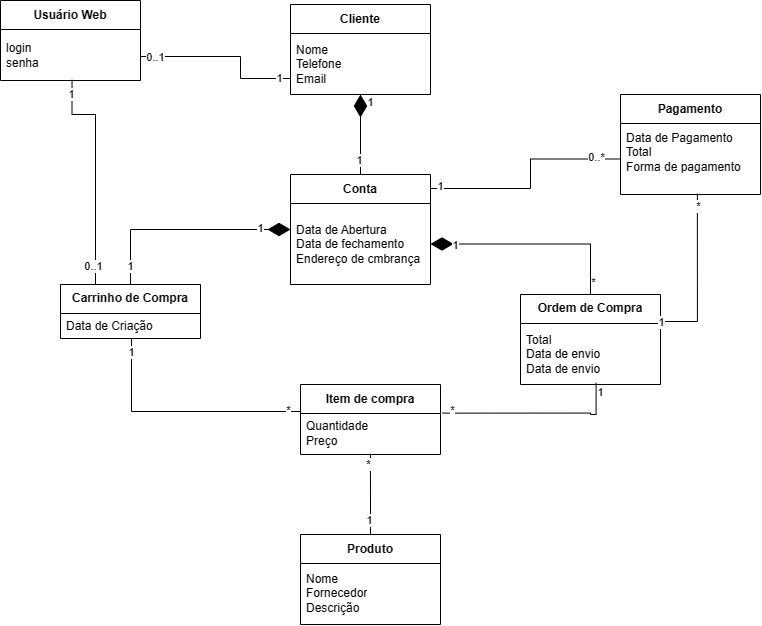

The diagram above was exported from draw.io. Its source (the exported page's mxGraphModel, read from the mxfile embedded in the PNG):
<mxGraphModel dx="718" dy="393" grid="1" gridSize="10" guides="1" tooltips="1" connect="1" arrows="1" fold="1" page="1" pageScale="1" pageWidth="827" pageHeight="1169" math="0" shadow="0">
  <root>
    <mxCell id="0" />
    <mxCell id="1" parent="0" />
    <mxCell id="2" value="" style="endArrow=none;startArrow=diamondThin;endFill=0;startFill=1;html=1;verticalAlign=bottom;labelBackgroundColor=none;strokeWidth=1;startSize=20;endSize=20;rounded=0;fontSize=16;fontStyle=1;entryX=0.5;entryY=0;entryDx=0;entryDy=0;" edge="1" source="6" target="9" parent="1">
      <mxGeometry width="160" relative="1" as="geometry">
        <mxPoint x="185" y="-143.32" as="sourcePoint" />
        <mxPoint x="115" y="157.30999999999995" as="targetPoint" />
      </mxGeometry>
    </mxCell>
    <mxCell id="3" value="1" style="edgeLabel;html=1;align=center;verticalAlign=middle;resizable=0;points=[];" vertex="1" connectable="0" parent="2">
      <mxGeometry x="-0.6627" y="2" relative="1" as="geometry">
        <mxPoint x="8" y="-6" as="offset" />
      </mxGeometry>
    </mxCell>
    <mxCell id="4" value="1" style="edgeLabel;html=1;align=center;verticalAlign=middle;resizable=0;points=[];" vertex="1" connectable="0" parent="2">
      <mxGeometry x="0.6522" y="-1" relative="1" as="geometry">
        <mxPoint as="offset" />
      </mxGeometry>
    </mxCell>
    <mxCell id="5" value="Cliente" style="swimlane;fontStyle=1;align=center;verticalAlign=middle;childLayout=stackLayout;horizontal=1;startSize=29;horizontalStack=0;resizeParent=1;resizeParentMax=0;resizeLast=0;collapsible=0;marginBottom=0;html=1;whiteSpace=wrap;" vertex="1" parent="1">
      <mxGeometry x="310" y="130" width="140" height="90" as="geometry" />
    </mxCell>
    <mxCell id="6" value="Nome&lt;div&gt;Telefone&lt;/div&gt;&lt;div&gt;Email&lt;/div&gt;" style="text;html=1;strokeColor=none;fillColor=none;align=left;verticalAlign=middle;spacingLeft=4;spacingRight=4;overflow=hidden;rotatable=0;points=[[0,0.5],[1,0.5]];portConstraint=eastwest;whiteSpace=wrap;" vertex="1" parent="5">
      <mxGeometry y="29" width="140" height="61" as="geometry" />
    </mxCell>
    <mxCell id="7" value="Usuário Web" style="swimlane;fontStyle=1;align=center;verticalAlign=middle;childLayout=stackLayout;horizontal=1;startSize=29;horizontalStack=0;resizeParent=1;resizeParentMax=0;resizeLast=0;collapsible=0;marginBottom=0;html=1;whiteSpace=wrap;" vertex="1" parent="1">
      <mxGeometry x="20" y="126" width="140" height="80" as="geometry" />
    </mxCell>
    <mxCell id="8" value="login&lt;div&gt;senha&lt;/div&gt;" style="text;html=1;strokeColor=none;fillColor=none;align=left;verticalAlign=middle;spacingLeft=4;spacingRight=4;overflow=hidden;rotatable=0;points=[[0,0.5],[1,0.5]];portConstraint=eastwest;whiteSpace=wrap;" vertex="1" parent="7">
      <mxGeometry y="29" width="140" height="51" as="geometry" />
    </mxCell>
    <mxCell id="9" value="Conta" style="swimlane;fontStyle=1;align=center;verticalAlign=middle;childLayout=stackLayout;horizontal=1;startSize=29;horizontalStack=0;resizeParent=1;resizeParentMax=0;resizeLast=0;collapsible=0;marginBottom=0;html=1;whiteSpace=wrap;" vertex="1" parent="1">
      <mxGeometry x="310" y="300" width="140" height="110" as="geometry" />
    </mxCell>
    <mxCell id="10" value="Data de Abertura&lt;div&gt;Data de fechamento&lt;/div&gt;&lt;div&gt;Endereço de cmbrança&lt;/div&gt;" style="text;html=1;strokeColor=none;fillColor=none;align=left;verticalAlign=middle;spacingLeft=4;spacingRight=4;overflow=hidden;rotatable=0;points=[[0,0.5],[1,0.5]];portConstraint=eastwest;whiteSpace=wrap;" vertex="1" parent="9">
      <mxGeometry y="29" width="140" height="81" as="geometry" />
    </mxCell>
    <mxCell id="11" value="Pagamento" style="swimlane;fontStyle=1;align=center;verticalAlign=middle;childLayout=stackLayout;horizontal=1;startSize=29;horizontalStack=0;resizeParent=1;resizeParentMax=0;resizeLast=0;collapsible=0;marginBottom=0;html=1;whiteSpace=wrap;" vertex="1" parent="1">
      <mxGeometry x="640" y="220" width="140" height="100" as="geometry" />
    </mxCell>
    <mxCell id="12" value="Data de Pagamento&lt;div&gt;&lt;div&gt;Total&lt;/div&gt;&lt;div&gt;Forma de pagamento&lt;/div&gt;&lt;div&gt;&lt;br&gt;&lt;/div&gt;&lt;/div&gt;" style="text;html=1;strokeColor=none;fillColor=none;align=left;verticalAlign=middle;spacingLeft=4;spacingRight=4;overflow=hidden;rotatable=0;points=[[0,0.5],[1,0.5]];portConstraint=eastwest;whiteSpace=wrap;" vertex="1" parent="11">
      <mxGeometry y="29" width="140" height="71" as="geometry" />
    </mxCell>
    <mxCell id="13" value="Ordem de Compra" style="swimlane;fontStyle=1;align=center;verticalAlign=middle;childLayout=stackLayout;horizontal=1;startSize=29;horizontalStack=0;resizeParent=1;resizeParentMax=0;resizeLast=0;collapsible=0;marginBottom=0;html=1;whiteSpace=wrap;" vertex="1" parent="1">
      <mxGeometry x="540" y="420" width="140" height="90" as="geometry" />
    </mxCell>
    <mxCell id="14" value="Total&lt;div&gt;Data de envio&lt;/div&gt;&lt;div&gt;Data de envio&lt;/div&gt;" style="text;html=1;strokeColor=none;fillColor=none;align=left;verticalAlign=middle;spacingLeft=4;spacingRight=4;overflow=hidden;rotatable=0;points=[[0,0.5],[1,0.5]];portConstraint=eastwest;whiteSpace=wrap;" vertex="1" parent="13">
      <mxGeometry y="29" width="140" height="61" as="geometry" />
    </mxCell>
    <mxCell id="15" value="Carrinho de Compra" style="swimlane;fontStyle=1;align=center;verticalAlign=middle;childLayout=stackLayout;horizontal=1;startSize=29;horizontalStack=0;resizeParent=1;resizeParentMax=0;resizeLast=0;collapsible=0;marginBottom=0;html=1;whiteSpace=wrap;" vertex="1" parent="1">
      <mxGeometry x="80" y="410" width="140" height="54" as="geometry" />
    </mxCell>
    <mxCell id="16" value="Data de Criação" style="text;html=1;strokeColor=none;fillColor=none;align=left;verticalAlign=middle;spacingLeft=4;spacingRight=4;overflow=hidden;rotatable=0;points=[[0,0.5],[1,0.5]];portConstraint=eastwest;whiteSpace=wrap;" vertex="1" parent="15">
      <mxGeometry y="29" width="140" height="25" as="geometry" />
    </mxCell>
    <mxCell id="17" value="Item de compra" style="swimlane;fontStyle=1;align=center;verticalAlign=middle;childLayout=stackLayout;horizontal=1;startSize=29;horizontalStack=0;resizeParent=1;resizeParentMax=0;resizeLast=0;collapsible=0;marginBottom=0;html=1;whiteSpace=wrap;" vertex="1" parent="1">
      <mxGeometry x="320" y="510" width="140" height="70" as="geometry" />
    </mxCell>
    <mxCell id="18" value="Quantidade&lt;div&gt;Preço&lt;/div&gt;" style="text;html=1;strokeColor=none;fillColor=none;align=left;verticalAlign=middle;spacingLeft=4;spacingRight=4;overflow=hidden;rotatable=0;points=[[0,0.5],[1,0.5]];portConstraint=eastwest;whiteSpace=wrap;" vertex="1" parent="17">
      <mxGeometry y="29" width="140" height="41" as="geometry" />
    </mxCell>
    <mxCell id="19" value="Produto" style="swimlane;fontStyle=1;align=center;verticalAlign=middle;childLayout=stackLayout;horizontal=1;startSize=29;horizontalStack=0;resizeParent=1;resizeParentMax=0;resizeLast=0;collapsible=0;marginBottom=0;html=1;whiteSpace=wrap;" vertex="1" parent="1">
      <mxGeometry x="320" y="660" width="140" height="90" as="geometry" />
    </mxCell>
    <mxCell id="20" value="Nome&lt;div&gt;Fornecedor&lt;/div&gt;&lt;div style=&quot;&quot;&gt;Descrição&lt;/div&gt;" style="text;html=1;strokeColor=none;fillColor=none;align=left;verticalAlign=middle;spacingLeft=4;spacingRight=4;overflow=hidden;rotatable=0;points=[[0,0.5],[1,0.5]];portConstraint=eastwest;whiteSpace=wrap;" vertex="1" parent="19">
      <mxGeometry y="29" width="140" height="61" as="geometry" />
    </mxCell>
    <mxCell id="21" value="" style="endArrow=none;startArrow=diamondThin;endFill=0;startFill=1;html=1;verticalAlign=bottom;labelBackgroundColor=none;strokeWidth=1;startSize=20;endSize=20;rounded=0;fontSize=16;fontStyle=1;entryX=0.5;entryY=0;entryDx=0;entryDy=0;exitX=0;exitY=0.5;exitDx=0;exitDy=0;edgeStyle=orthogonalEdgeStyle;" edge="1" source="9" target="15" parent="1">
      <mxGeometry width="160" relative="1" as="geometry">
        <mxPoint x="390" y="204" as="sourcePoint" />
        <mxPoint x="390" y="310" as="targetPoint" />
      </mxGeometry>
    </mxCell>
    <mxCell id="22" value="1" style="edgeLabel;html=1;align=center;verticalAlign=middle;resizable=0;points=[];" vertex="1" connectable="0" parent="21">
      <mxGeometry x="0.8284" relative="1" as="geometry">
        <mxPoint as="offset" />
      </mxGeometry>
    </mxCell>
    <mxCell id="23" value="1" style="edgeLabel;html=1;align=center;verticalAlign=middle;resizable=0;points=[];" vertex="1" connectable="0" parent="21">
      <mxGeometry x="-0.7116" y="-1" relative="1" as="geometry">
        <mxPoint as="offset" />
      </mxGeometry>
    </mxCell>
    <mxCell id="24" value="" style="endArrow=none;startArrow=diamondThin;endFill=0;startFill=1;html=1;verticalAlign=bottom;labelBackgroundColor=none;strokeWidth=1;startSize=20;endSize=20;rounded=0;fontSize=16;fontStyle=1;entryX=0.5;entryY=0;entryDx=0;entryDy=0;exitX=1;exitY=0.5;exitDx=0;exitDy=0;edgeStyle=orthogonalEdgeStyle;" edge="1" source="10" target="13" parent="1">
      <mxGeometry width="160" relative="1" as="geometry">
        <mxPoint x="400" y="214" as="sourcePoint" />
        <mxPoint x="400" y="320" as="targetPoint" />
      </mxGeometry>
    </mxCell>
    <mxCell id="25" value="1" style="edgeLabel;html=1;align=center;verticalAlign=middle;resizable=0;points=[];" vertex="1" connectable="0" parent="24">
      <mxGeometry x="-0.7629" y="-1" relative="1" as="geometry">
        <mxPoint as="offset" />
      </mxGeometry>
    </mxCell>
    <mxCell id="26" value="*" style="edgeLabel;html=1;align=center;verticalAlign=middle;resizable=0;points=[];" vertex="1" connectable="0" parent="24">
      <mxGeometry x="0.8875" y="3" relative="1" as="geometry">
        <mxPoint as="offset" />
      </mxGeometry>
    </mxCell>
    <mxCell id="27" value="" style="endArrow=none;html=1;rounded=0;align=center;verticalAlign=top;endFill=0;labelBackgroundColor=none;fontSize=16;fontStyle=1;exitX=1.014;exitY=-0.009;exitDx=0;exitDy=0;exitPerimeter=0;entryX=0.54;entryY=0.972;entryDx=0;entryDy=0;entryPerimeter=0;edgeStyle=orthogonalEdgeStyle;" edge="1" source="18" target="14" parent="1">
      <mxGeometry relative="1" as="geometry">
        <mxPoint x="550" y="640" as="sourcePoint" />
        <mxPoint x="710" y="640" as="targetPoint" />
        <Array as="points">
          <mxPoint x="610" y="539" />
          <mxPoint x="610" y="540" />
          <mxPoint x="616" y="540" />
        </Array>
      </mxGeometry>
    </mxCell>
    <mxCell id="28" value="1" style="edgeLabel;html=1;align=center;verticalAlign=middle;resizable=0;points=[];" vertex="1" connectable="0" parent="27">
      <mxGeometry x="0.9047" y="-4" relative="1" as="geometry">
        <mxPoint as="offset" />
      </mxGeometry>
    </mxCell>
    <mxCell id="29" value="*" style="edgeLabel;html=1;align=center;verticalAlign=middle;resizable=0;points=[];" vertex="1" connectable="0" parent="27">
      <mxGeometry x="-0.8922" y="3" relative="1" as="geometry">
        <mxPoint as="offset" />
      </mxGeometry>
    </mxCell>
    <mxCell id="30" value="" style="endArrow=none;html=1;rounded=0;align=center;verticalAlign=top;endFill=0;labelBackgroundColor=none;fontSize=16;fontStyle=1;exitX=0;exitY=0.5;exitDx=0;exitDy=0;edgeStyle=orthogonalEdgeStyle;" edge="1" source="17" target="16" parent="1">
      <mxGeometry relative="1" as="geometry">
        <mxPoint x="472" y="549" as="sourcePoint" />
        <mxPoint x="676" y="483" as="targetPoint" />
        <Array as="points">
          <mxPoint x="151" y="537" />
        </Array>
      </mxGeometry>
    </mxCell>
    <mxCell id="31" value="1" style="edgeLabel;html=1;align=center;verticalAlign=middle;resizable=0;points=[];" vertex="1" connectable="0" parent="30">
      <mxGeometry x="0.8949" relative="1" as="geometry">
        <mxPoint as="offset" />
      </mxGeometry>
    </mxCell>
    <mxCell id="32" value="*" style="edgeLabel;html=1;align=center;verticalAlign=middle;resizable=0;points=[];" vertex="1" connectable="0" parent="30">
      <mxGeometry x="-0.8319" y="-1" relative="1" as="geometry">
        <mxPoint as="offset" />
      </mxGeometry>
    </mxCell>
    <mxCell id="33" value="" style="endArrow=none;html=1;rounded=0;align=center;verticalAlign=top;endFill=0;labelBackgroundColor=none;fontSize=16;fontStyle=1;exitX=0.5;exitY=0;exitDx=0;exitDy=0;edgeStyle=orthogonalEdgeStyle;entryX=0.499;entryY=0.982;entryDx=0;entryDy=0;entryPerimeter=0;" edge="1" source="19" target="18" parent="1">
      <mxGeometry relative="1" as="geometry">
        <mxPoint x="330" y="547" as="sourcePoint" />
        <mxPoint x="390" y="560" as="targetPoint" />
        <Array as="points">
          <mxPoint x="390" y="620" />
          <mxPoint x="390" y="620" />
        </Array>
      </mxGeometry>
    </mxCell>
    <mxCell id="34" value="1" style="edgeLabel;html=1;align=center;verticalAlign=middle;resizable=0;points=[];" vertex="1" connectable="0" parent="33">
      <mxGeometry x="-0.6391" y="1" relative="1" as="geometry">
        <mxPoint as="offset" />
      </mxGeometry>
    </mxCell>
    <mxCell id="35" value="*" style="edgeLabel;html=1;align=center;verticalAlign=middle;resizable=0;points=[];" vertex="1" connectable="0" parent="33">
      <mxGeometry x="0.7271" y="2" relative="1" as="geometry">
        <mxPoint as="offset" />
      </mxGeometry>
    </mxCell>
    <mxCell id="36" value="" style="endArrow=none;html=1;rounded=0;align=center;verticalAlign=top;endFill=0;labelBackgroundColor=none;fontSize=16;fontStyle=1;exitX=0;exitY=0.5;exitDx=0;exitDy=0;edgeStyle=orthogonalEdgeStyle;" edge="1" source="12" parent="1">
      <mxGeometry relative="1" as="geometry">
        <mxPoint x="340" y="557" as="sourcePoint" />
        <mxPoint x="450" y="313" as="targetPoint" />
        <Array as="points">
          <mxPoint x="550" y="285" />
          <mxPoint x="550" y="314" />
          <mxPoint x="450" y="314" />
        </Array>
      </mxGeometry>
    </mxCell>
    <mxCell id="37" value="1" style="edgeLabel;html=1;align=center;verticalAlign=middle;resizable=0;points=[];" vertex="1" connectable="0" parent="36">
      <mxGeometry x="0.9083" y="-2" relative="1" as="geometry">
        <mxPoint as="offset" />
      </mxGeometry>
    </mxCell>
    <mxCell id="38" value="0..*" style="edgeLabel;html=1;align=center;verticalAlign=middle;resizable=0;points=[];" vertex="1" connectable="0" parent="36">
      <mxGeometry x="-0.7636" y="-2" relative="1" as="geometry">
        <mxPoint x="1" as="offset" />
      </mxGeometry>
    </mxCell>
    <mxCell id="39" value="" style="endArrow=none;html=1;rounded=0;align=center;verticalAlign=top;endFill=0;labelBackgroundColor=none;fontSize=16;fontStyle=1;exitX=0.25;exitY=0;exitDx=0;exitDy=0;edgeStyle=orthogonalEdgeStyle;entryX=0.511;entryY=0.987;entryDx=0;entryDy=0;entryPerimeter=0;" edge="1" source="15" target="8" parent="1">
      <mxGeometry relative="1" as="geometry">
        <mxPoint x="100" y="450" as="sourcePoint" />
        <mxPoint x="105" y="290" as="targetPoint" />
        <Array as="points">
          <mxPoint x="115" y="240" />
          <mxPoint x="92" y="240" />
        </Array>
      </mxGeometry>
    </mxCell>
    <mxCell id="40" value="1" style="edgeLabel;html=1;align=center;verticalAlign=middle;resizable=0;points=[];" vertex="1" connectable="0" parent="39">
      <mxGeometry x="0.8758" y="1" relative="1" as="geometry">
        <mxPoint as="offset" />
      </mxGeometry>
    </mxCell>
    <mxCell id="41" value="0..1" style="edgeLabel;html=1;align=center;verticalAlign=middle;resizable=0;points=[];" vertex="1" connectable="0" parent="39">
      <mxGeometry x="-0.8495" y="2" relative="1" as="geometry">
        <mxPoint y="-1" as="offset" />
      </mxGeometry>
    </mxCell>
    <mxCell id="42" value="" style="endArrow=none;html=1;rounded=0;align=center;verticalAlign=top;endFill=0;labelBackgroundColor=none;fontSize=22;fontStyle=1;exitX=0;exitY=0.5;exitDx=0;exitDy=0;edgeStyle=orthogonalEdgeStyle;entryX=1;entryY=0.5;entryDx=0;entryDy=0;" edge="1" source="6" target="8" parent="1">
      <mxGeometry relative="1" as="geometry">
        <mxPoint x="370" y="587" as="sourcePoint" />
        <mxPoint x="201" y="514" as="targetPoint" />
        <Array as="points">
          <mxPoint x="260" y="204" />
          <mxPoint x="260" y="182" />
          <mxPoint x="160" y="182" />
        </Array>
      </mxGeometry>
    </mxCell>
    <mxCell id="43" value="0..1" style="edgeLabel;html=1;align=center;verticalAlign=middle;resizable=0;points=[];" vertex="1" connectable="0" parent="42">
      <mxGeometry x="0.8295" y="1" relative="1" as="geometry">
        <mxPoint as="offset" />
      </mxGeometry>
    </mxCell>
    <mxCell id="44" value="1" style="edgeLabel;html=1;align=center;verticalAlign=middle;resizable=0;points=[];" vertex="1" connectable="0" parent="42">
      <mxGeometry x="-0.7278" relative="1" as="geometry">
        <mxPoint as="offset" />
      </mxGeometry>
    </mxCell>
    <mxCell id="45" value="" style="endArrow=none;html=1;rounded=0;align=center;verticalAlign=top;endFill=0;labelBackgroundColor=none;fontSize=16;fontStyle=1;exitX=0.549;exitY=0.988;exitDx=0;exitDy=0;edgeStyle=orthogonalEdgeStyle;entryX=1;entryY=0.5;entryDx=0;entryDy=0;exitPerimeter=0;" edge="1" source="12" target="13" parent="1">
      <mxGeometry relative="1" as="geometry">
        <mxPoint x="330" y="597" as="sourcePoint" />
        <mxPoint x="161" y="524" as="targetPoint" />
        <Array as="points">
          <mxPoint x="717" y="447" />
        </Array>
      </mxGeometry>
    </mxCell>
    <mxCell id="46" value="1" style="edgeLabel;html=1;align=center;verticalAlign=middle;resizable=0;points=[];" vertex="1" connectable="0" parent="45">
      <mxGeometry x="0.8154" y="1" relative="1" as="geometry">
        <mxPoint as="offset" />
      </mxGeometry>
    </mxCell>
    <mxCell id="47" value="*" style="edgeLabel;html=1;align=center;verticalAlign=middle;resizable=0;points=[];" vertex="1" connectable="0" parent="45">
      <mxGeometry x="-0.8626" y="1" relative="1" as="geometry">
        <mxPoint as="offset" />
      </mxGeometry>
    </mxCell>
  </root>
</mxGraphModel>